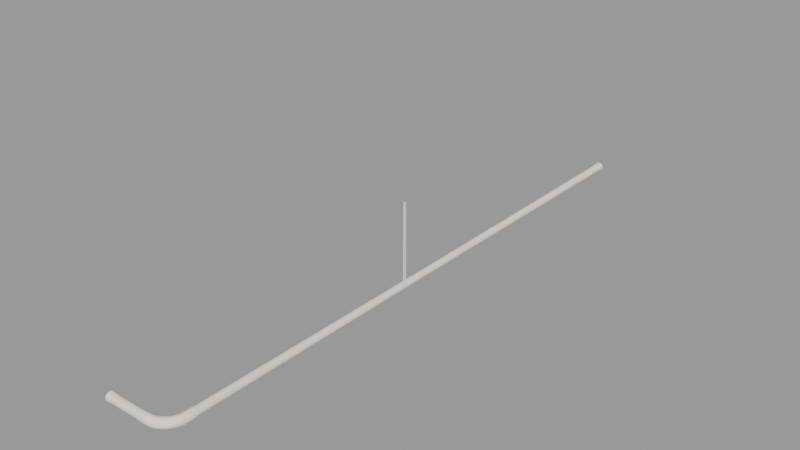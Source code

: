 # Source: ceiling_pipe03_thin.blend  (saved by Blender 2.92.15; exported with 4.5.12 LTS)
import bpy
from mathutils import Matrix  # noqa: F401  (used for matrix-valued properties, if any)

bpy.ops.wm.read_factory_settings(use_empty=True)
scene = bpy.context.scene
scene.name = 'ceiling_pipe03_thin.qc'

# ---- collections
col_ceiling_pipe03_thin = bpy.data.collections.new('ceiling_pipe03_thin'); scene.collection.children.link(col_ceiling_pipe03_thin)

# ---- materials (node trees are filled in below, after node groups)
mat_ceiling_pipe01 = bpy.data.materials.new('ceiling_pipe01')
mat_ceiling_pipe01.use_transparent_shadow = False
mat_ceiling_pipe01.diffuse_color = (0.812, 0.7277, 0.6676, 1.0)

# ---- material node trees

# ---- meshes
me_ceiling_pipe03_thin = bpy.data.meshes.new('ceiling_pipe03_thin')
me_ceiling_pipe03_thin.from_pydata([(-0.125, -68.17, -16.0), (0.125, -68.17, -3e-06), (-0.125, -68.17, -3e-06), (0.125, -68.17, -16.0), (-0.7827, -119.0, -16.0), (-0.9748, -119.0, -16.59), (-1.069, -119.8, -16.59), (-0.8865, -119.8, -16.0), (-1.374, -120.5, -16.59), (-0.281, -118.9, -15.64), (-1.209, -120.6, -16.0), (-1.85, -121.2, -16.59), (-0.4061, -120.0, -15.64), (0.3378, -118.9, -15.64), (-3.16, -122.1, -16.0), (-4.061, -122.0, -16.59), (-4.07, -122.2, -16.0), (-3.215, -121.9, -16.59), (-2.376, -121.8, -16.0), (-2.472, -121.6, -16.59), (-1.716, -121.3, -16.0), (-0.7756, -120.9, -15.64), (0.1905, -120.2, -15.64), (0.8401, -118.8, -16.0), (-2.126, -122.2, -17.54), (-2.853, -123.2, -17.54), (-3.02, -122.6, -17.54), (-1.817, -122.8, -17.54), (-2.721, -123.7, -17.18), (-1.567, -123.2, -17.18), (-2.671, -123.9, -16.59), (-1.472, -123.4, -16.59), (-2.721, -123.7, -16.0), (-1.567, -123.2, -16.0), (-2.853, -123.2, -15.64), (-1.817, -122.8, -15.64), (-3.02, -122.6, -15.64), (-2.126, -122.2, -15.64), (-1.362, -121.6, -15.64), (-0.2394, -121.2, -15.64), (-0.9243, -122.1, -15.64), (-0.5707, -122.4, -16.0), (-0.4361, -122.6, -16.59), (-0.5707, -122.4, -17.18), (-0.9243, -122.1, -17.54), (-1.362, -121.6, -17.54), (-0.7756, -120.9, -17.54), (-0.2394, -121.2, -17.54), (0.1937, -121.4, -17.18), (0.3586, -121.5, -16.59), (0.1937, -121.4, -16.0), (-2.376, -121.8, -17.18), (-3.16, -122.1, -17.18), (-1.716, -121.3, -17.18), (-1.209, -120.6, -17.18), (-0.8865, -119.8, -17.18), (-0.4061, -120.0, -17.54), (0.1905, -120.2, -17.54), (0.6726, -120.3, -17.18), (0.8563, -120.3, -16.59), (0.6726, -120.3, -16.0), (1.033, -118.8, -16.59), (0.8401, -118.8, -17.18), (0.3378, -118.9, -17.54), (-0.281, -118.9, -17.54), (-0.7827, -119.0, -17.18), (-4.07, -122.2, -17.18), (-4.101, -122.7, -17.54), (-4.145, -123.3, -17.54), (-4.182, -123.8, -17.18), (-4.197, -124.0, -16.59), (-4.182, -123.8, -16.0), (-4.145, -123.3, -15.64), (-4.101, -122.7, -15.64), (-11.07, -122.7, -15.82), (-13.07, -122.2, -16.06), (-13.07, -122.7, -15.69), (-11.07, -122.3, -16.13), (-13.07, -122.0, -16.64), (-11.07, -122.1, -16.64), (-13.07, -122.2, -17.23), (-11.07, -122.3, -17.16), (-13.07, -122.7, -17.59), (-11.07, -122.7, -17.47), (-13.07, -123.3, -17.59), (-11.07, -123.3, -17.47), (-13.07, -123.8, -17.23), (-11.07, -123.7, -17.16), (-13.07, -124.0, -16.64), (-11.07, -123.9, -16.64), (-13.07, -123.8, -16.06), (-11.07, -123.7, -16.13), (-13.07, -123.3, -15.69), (-11.07, -123.3, -15.82), (-6.098, -122.1, -16.62), (-6.098, -122.3, -17.13), (-6.098, -122.7, -17.44), (-6.098, -123.3, -17.44), (-6.098, -123.7, -17.13), (-6.098, -123.9, -16.62), (-6.098, -123.7, -16.1), (-6.098, -123.3, -15.79), (-6.098, -122.7, -15.79), (-6.098, -122.3, -16.1), (-0.7207, -116.9, -16.11), (-0.8842, -116.9, -16.62), (-0.2926, -116.9, -15.8), (0.2367, -116.9, -15.8), (0.6648, -116.9, -16.11), (0.8283, -116.9, -16.62), (0.6648, -116.9, -17.12), (0.2367, -116.9, -17.43), (-0.2926, -116.9, -17.43), (-0.7207, -116.9, -17.12), (-0.3484, -2.0, -15.82), (-0.6839, -59.47, -16.21), (-0.3133, -59.47, -15.94), (-0.7837, -2.0, -16.13), (-0.8254, -59.47, -16.64), (-0.9499, -2.0, -16.64), (-0.6839, -59.47, -17.08), (-0.7837, -2.0, -17.16), (-0.3133, -59.47, -17.35), (-0.3484, -2.0, -17.47), (0.1447, -59.47, -17.35), (0.1897, -2.0, -17.47), (0.5153, -59.47, -17.08), (0.625, -2.0, -17.16), (0.6569, -59.47, -16.64), (0.7912, -2.0, -16.64), (0.5153, -59.47, -16.21), (0.625, -2.0, -16.13), (0.1447, -59.47, -15.94), (0.1897, -2.0, -15.82), (0.2346, 1e-06, -15.69), (-0.3834, 1e-06, -15.69), (0.7346, 1e-06, -16.06), (0.9256, 1e-06, -16.64), (0.7346, 1e-06, -17.23), (0.2346, 1e-06, -17.59), (-0.3834, 1e-06, -17.59), (-0.8834, 1e-06, -17.23), (-1.074, 1e-06, -16.64), (-0.8834, 1e-06, -16.06), (-0.07441, 1e-06, -16.64), (-0.125, -67.67, -16.0), (0.125, -67.67, -3e-06), (0.125, -67.67, -16.0), (-0.125, -67.67, -3e-06), (-13.07, -123.0, -16.64)], [], [(0, 1, 2), (0, 3, 1), (4, 5, 6), (7, 6, 8), (4, 6, 7), (9, 4, 7), (10, 8, 11), (7, 8, 10), (12, 7, 10), (9, 7, 12), (13, 9, 12), (14, 15, 16), (14, 17, 15), (18, 17, 14), (18, 19, 17), (20, 19, 18), (20, 11, 19), (10, 11, 20), (21, 10, 20), (12, 10, 21), (22, 12, 21), (13, 12, 22), (23, 13, 22), (24, 25, 26), (24, 27, 25), (27, 28, 25), (27, 29, 28), (29, 30, 28), (29, 31, 30), (31, 32, 30), (31, 33, 32), (33, 34, 32), (33, 35, 34), (35, 36, 34), (35, 37, 36), (37, 14, 36), (37, 18, 14), (38, 18, 37), (38, 20, 18), (21, 20, 38), (39, 21, 38), (39, 38, 40), (40, 38, 37), (40, 37, 35), (41, 40, 35), (41, 35, 33), (42, 41, 33), (42, 33, 31), (43, 42, 31), (43, 31, 29), (44, 43, 29), (44, 29, 27), (45, 44, 27), (45, 27, 24), (46, 44, 45), (46, 47, 44), (47, 43, 44), (47, 48, 43), (48, 42, 43), (48, 49, 42), (49, 41, 42), (49, 50, 41), (50, 40, 41), (51, 26, 52), (51, 24, 26), (53, 24, 51), (53, 45, 24), (54, 45, 53), (54, 46, 45), (55, 46, 54), (55, 56, 46), (56, 47, 46), (56, 57, 47), (57, 48, 47), (57, 58, 48), (58, 49, 48), (58, 59, 49), (59, 50, 49), (59, 60, 50), (60, 39, 50), (50, 39, 40), (22, 21, 39), (60, 22, 39), (23, 22, 60), (61, 23, 60), (61, 60, 59), (62, 61, 59), (62, 59, 58), (63, 62, 58), (63, 58, 57), (64, 63, 57), (64, 57, 56), (65, 64, 56), (65, 56, 55), (5, 65, 55), (5, 55, 6), (6, 55, 54), (6, 54, 8), (8, 54, 53), (8, 53, 11), (11, 53, 51), (11, 51, 19), (19, 51, 52), (19, 52, 17), (17, 66, 15), (17, 52, 66), (52, 67, 66), (52, 26, 67), (26, 68, 67), (26, 25, 68), (25, 69, 68), (25, 28, 69), (28, 70, 69), (28, 30, 70), (30, 71, 70), (30, 32, 71), (32, 72, 71), (32, 34, 72), (34, 73, 72), (34, 36, 73), (36, 16, 73), (36, 14, 16), (74, 75, 76), (74, 77, 75), (77, 78, 75), (77, 79, 78), (79, 80, 78), (79, 81, 80), (81, 82, 80), (81, 83, 82), (83, 84, 82), (83, 85, 84), (85, 86, 84), (85, 87, 86), (87, 88, 86), (87, 89, 88), (89, 90, 88), (89, 91, 90), (91, 92, 90), (91, 93, 92), (93, 76, 92), (93, 74, 76), (94, 81, 79), (94, 95, 81), (95, 83, 81), (95, 96, 83), (96, 85, 83), (96, 97, 85), (97, 87, 85), (97, 98, 87), (98, 89, 87), (98, 99, 89), (99, 91, 89), (99, 100, 91), (100, 93, 91), (100, 101, 93), (101, 74, 93), (101, 102, 74), (102, 77, 74), (102, 103, 77), (103, 79, 77), (103, 94, 79), (5, 104, 105), (5, 4, 104), (4, 106, 104), (4, 9, 106), (9, 107, 106), (9, 13, 107), (13, 108, 107), (13, 23, 108), (23, 109, 108), (23, 61, 109), (61, 110, 109), (61, 62, 110), (62, 111, 110), (62, 63, 111), (63, 112, 111), (63, 64, 112), (64, 113, 112), (64, 65, 113), (65, 105, 113), (65, 5, 105), (15, 95, 94), (15, 66, 95), (66, 96, 95), (66, 67, 96), (67, 97, 96), (67, 68, 97), (68, 98, 97), (68, 69, 98), (69, 99, 98), (69, 70, 99), (70, 100, 99), (70, 71, 100), (71, 101, 100), (71, 72, 101), (72, 102, 101), (72, 73, 102), (73, 103, 102), (73, 16, 103), (16, 94, 103), (16, 15, 94), (114, 115, 116), (114, 117, 115), (117, 118, 115), (117, 119, 118), (119, 120, 118), (119, 121, 120), (121, 122, 120), (121, 123, 122), (123, 124, 122), (123, 125, 124), (125, 126, 124), (125, 127, 126), (127, 128, 126), (127, 129, 128), (129, 130, 128), (129, 131, 130), (131, 132, 130), (131, 133, 132), (133, 116, 132), (133, 114, 116), (106, 132, 116), (106, 107, 132), (107, 130, 132), (107, 108, 130), (108, 128, 130), (108, 109, 128), (109, 126, 128), (109, 110, 126), (110, 124, 126), (110, 111, 124), (111, 122, 124), (111, 112, 122), (112, 120, 122), (112, 113, 120), (113, 118, 120), (113, 105, 118), (105, 115, 118), (105, 104, 115), (104, 116, 115), (104, 106, 116), (114, 134, 135), (114, 133, 134), (133, 136, 134), (133, 131, 136), (131, 137, 136), (131, 129, 137), (129, 138, 137), (129, 127, 138), (127, 139, 138), (127, 125, 139), (125, 140, 139), (125, 123, 140), (123, 141, 140), (123, 121, 141), (121, 142, 141), (121, 119, 142), (119, 143, 142), (119, 117, 143), (117, 135, 143), (117, 114, 135), (135, 134, 144), (134, 136, 144), (136, 137, 144), (137, 138, 144), (138, 139, 144), (139, 140, 144), (140, 141, 144), (141, 142, 144), (142, 143, 144), (143, 135, 144), (145, 146, 147), (145, 148, 146), (145, 2, 148), (145, 0, 2), (147, 1, 3), (147, 146, 1), (76, 75, 149), (75, 78, 149), (78, 80, 149), (80, 82, 149), (82, 84, 149), (84, 86, 149), (86, 88, 149), (88, 90, 149), (90, 92, 149), (92, 76, 149)])
me_ceiling_pipe03_thin.polygons.foreach_set('use_smooth', [True] * 288)
_k = set([(0, 2), (1, 3), (1, 147), (75, 76), (75, 78), (76, 92), (78, 80), (80, 82), (82, 84), (84, 86), (86, 88), (88, 90), (90, 92), (134, 135), (134, 136), (135, 143), (136, 137), (137, 138), (138, 139), (139, 140), (140, 141), (141, 142), (142, 143), (145, 146), (145, 148), (146, 147)])
me_ceiling_pipe03_thin.attributes.new('sharp_edge', 'BOOLEAN', 'EDGE').data.foreach_set('value', [ (min(e.vertices), max(e.vertices)) in _k for e in me_ceiling_pipe03_thin.edges])
_uv = me_ceiling_pipe03_thin.uv_layers.new(name='UVMap')
_uv.uv.foreach_set('vector', [0.5414, 0.5137, 0.5455, 0.7293, 0.5414, 0.7293, 0.5414, 0.5137, 0.5455, 0.5137, 0.5455, 0.7293, 0.5373, 0.7619, 0.5406, 0.7354, 0.5514, 0.7354, 0.549, 0.7619, 0.5514, 0.7354, 0.5596, 0.7354, 0.5373, 0.7619, 0.5514, 0.7354, 0.549, 0.7619, 0.5319, 0.7883, 0.5373, 0.7619, 0.549, 0.7619, 0.5584, 0.7619, 0.5596, 0.7354, 0.5678, 0.7354, 0.549, 0.7619, 0.5596, 0.7354, 0.5584, 0.7619, 0.5447, 0.7883, 0.549, 0.7619, 0.5584, 0.7619, 0.5319, 0.7883, 0.549, 0.7619, 0.5447, 0.7883, 0.5279, 0.8148, 0.5319, 0.7883, 0.5447, 0.7883, 0.5866, 0.7619, 0.5952, 0.7354, 0.5985, 0.7619, 0.5866, 0.7619, 0.5843, 0.7354, 0.5952, 0.7354, 0.5772, 0.7619, 0.5843, 0.7354, 0.5866, 0.7619, 0.5772, 0.7619, 0.5761, 0.7354, 0.5843, 0.7354, 0.5678, 0.7619, 0.5761, 0.7354, 0.5772, 0.7619, 0.5678, 0.7619, 0.5678, 0.7354, 0.5761, 0.7354, 0.5584, 0.7619, 0.5678, 0.7354, 0.5678, 0.7619, 0.5561, 0.7883, 0.5584, 0.7619, 0.5678, 0.7619, 0.5447, 0.7883, 0.5584, 0.7619, 0.5561, 0.7883, 0.5422, 0.8148, 0.5447, 0.7883, 0.5561, 0.7883, 0.5279, 0.8148, 0.5447, 0.7883, 0.5422, 0.8148, 0.5248, 0.8412, 0.5279, 0.8148, 0.5422, 0.8148, 0.5796, 0.947, 0.5935, 0.9206, 0.591, 0.947, 0.5796, 0.947, 0.5813, 0.9206, 0.5935, 0.9206, 0.5813, 0.9206, 0.5958, 0.8941, 0.5935, 0.9206, 0.5813, 0.9206, 0.5827, 0.8941, 0.5958, 0.8941, 0.5827, 0.8941, 0.5982, 0.8677, 0.5958, 0.8941, 0.5827, 0.8941, 0.583, 0.8677, 0.5982, 0.8677, 0.583, 0.8677, 0.5958, 0.8412, 0.5982, 0.8677, 0.583, 0.8677, 0.5827, 0.8412, 0.5958, 0.8412, 0.5827, 0.8412, 0.5935, 0.8148, 0.5958, 0.8412, 0.5827, 0.8412, 0.5813, 0.8148, 0.5935, 0.8148, 0.5813, 0.8148, 0.591, 0.7883, 0.5935, 0.8148, 0.5813, 0.8148, 0.5796, 0.7883, 0.591, 0.7883, 0.5796, 0.7883, 0.5866, 0.7619, 0.591, 0.7883, 0.5796, 0.7883, 0.5772, 0.7619, 0.5866, 0.7619, 0.5678, 0.7883, 0.5772, 0.7619, 0.5796, 0.7883, 0.5678, 0.7883, 0.5678, 0.7619, 0.5772, 0.7619, 0.5561, 0.7883, 0.5678, 0.7619, 0.5678, 0.7883, 0.5545, 0.8148, 0.5561, 0.7883, 0.5678, 0.7883, 0.5545, 0.8148, 0.5678, 0.7883, 0.5679, 0.8148, 0.5679, 0.8148, 0.5678, 0.7883, 0.5796, 0.7883, 0.5679, 0.8148, 0.5796, 0.7883, 0.5813, 0.8148, 0.5679, 0.8412, 0.5679, 0.8148, 0.5813, 0.8148, 0.5679, 0.8412, 0.5813, 0.8148, 0.5827, 0.8412, 0.5679, 0.8677, 0.5679, 0.8412, 0.5827, 0.8412, 0.5679, 0.8677, 0.5827, 0.8412, 0.583, 0.8677, 0.5679, 0.8941, 0.5679, 0.8677, 0.583, 0.8677, 0.5679, 0.8941, 0.583, 0.8677, 0.5827, 0.8941, 0.5679, 0.9206, 0.5679, 0.8941, 0.5827, 0.8941, 0.5679, 0.9206, 0.5827, 0.8941, 0.5813, 0.9206, 0.5678, 0.947, 0.5679, 0.9206, 0.5813, 0.9206, 0.5678, 0.947, 0.5813, 0.9206, 0.5796, 0.947, 0.5561, 0.947, 0.5679, 0.9206, 0.5678, 0.947, 0.5561, 0.947, 0.5545, 0.9206, 0.5679, 0.9206, 0.5545, 0.9206, 0.5679, 0.8941, 0.5679, 0.9206, 0.5545, 0.9206, 0.5531, 0.8941, 0.5679, 0.8941, 0.5531, 0.8941, 0.5679, 0.8677, 0.5679, 0.8941, 0.5531, 0.8941, 0.5527, 0.8677, 0.5679, 0.8677, 0.5527, 0.8677, 0.5679, 0.8412, 0.5679, 0.8677, 0.5527, 0.8677, 0.5531, 0.8412, 0.5679, 0.8412, 0.5531, 0.8412, 0.5679, 0.8148, 0.5679, 0.8412, 0.5772, 0.9735, 0.591, 0.947, 0.5867, 0.9735, 0.5772, 0.9735, 0.5796, 0.947, 0.591, 0.947, 0.5678, 0.9735, 0.5796, 0.947, 0.5772, 0.9735, 0.5678, 0.9735, 0.5678, 0.947, 0.5796, 0.947, 0.5584, 0.9735, 0.5678, 0.947, 0.5678, 0.9735, 0.5584, 0.9735, 0.5561, 0.947, 0.5678, 0.947, 0.549, 0.9735, 0.5561, 0.947, 0.5584, 0.9735, 0.549, 0.9735, 0.5447, 0.947, 0.5561, 0.947, 0.5447, 0.947, 0.5545, 0.9206, 0.5561, 0.947, 0.5447, 0.947, 0.5422, 0.9206, 0.5545, 0.9206, 0.5422, 0.9206, 0.5531, 0.8941, 0.5545, 0.9206, 0.5422, 0.9206, 0.5399, 0.8941, 0.5531, 0.8941, 0.5399, 0.8941, 0.5527, 0.8677, 0.5531, 0.8941, 0.5399, 0.8941, 0.5375, 0.8677, 0.5527, 0.8677, 0.5375, 0.8677, 0.5531, 0.8412, 0.5527, 0.8677, 0.5375, 0.8677, 0.5399, 0.8412, 0.5531, 0.8412, 0.5399, 0.8412, 0.5545, 0.8148, 0.5531, 0.8412, 0.5531, 0.8412, 0.5545, 0.8148, 0.5679, 0.8148, 0.5422, 0.8148, 0.5561, 0.7883, 0.5545, 0.8148, 0.5399, 0.8412, 0.5422, 0.8148, 0.5545, 0.8148, 0.5248, 0.8412, 0.5422, 0.8148, 0.5399, 0.8412, 0.5223, 0.8677, 0.5248, 0.8412, 0.5399, 0.8412, 0.5223, 0.8677, 0.5399, 0.8412, 0.5375, 0.8677, 0.5248, 0.8941, 0.5223, 0.8677, 0.5375, 0.8677, 0.5248, 0.8941, 0.5375, 0.8677, 0.5399, 0.8941, 0.5279, 0.9206, 0.5248, 0.8941, 0.5399, 0.8941, 0.5279, 0.9206, 0.5399, 0.8941, 0.5422, 0.9206, 0.5319, 0.947, 0.5279, 0.9206, 0.5422, 0.9206, 0.5319, 0.947, 0.5422, 0.9206, 0.5447, 0.947, 0.5373, 0.9735, 0.5319, 0.947, 0.5447, 0.947, 0.5373, 0.9735, 0.5447, 0.947, 0.549, 0.9735, 0.5405, 1.0, 0.5373, 0.9735, 0.549, 0.9735, 0.5405, 1.0, 0.549, 0.9735, 0.5514, 1.0, 0.5514, 1.0, 0.549, 0.9735, 0.5584, 0.9735, 0.5514, 1.0, 0.5584, 0.9735, 0.5596, 1.0, 0.5596, 1.0, 0.5584, 0.9735, 0.5678, 0.9735, 0.5596, 1.0, 0.5678, 0.9735, 0.5678, 1.0, 0.5678, 1.0, 0.5678, 0.9735, 0.5772, 0.9735, 0.5678, 1.0, 0.5772, 0.9735, 0.5761, 1.0, 0.5761, 1.0, 0.5772, 0.9735, 0.5867, 0.9735, 0.5761, 1.0, 0.5867, 0.9735, 0.5843, 1.0, 0.5843, 1.0, 0.5985, 0.9735, 0.5952, 1.0, 0.5843, 1.0, 0.5867, 0.9735, 0.5985, 0.9735, 0.5867, 0.9735, 0.6039, 0.947, 0.5985, 0.9735, 0.5867, 0.9735, 0.591, 0.947, 0.6039, 0.947, 0.591, 0.947, 0.6079, 0.9206, 0.6039, 0.947, 0.591, 0.947, 0.5935, 0.9206, 0.6079, 0.9206, 0.5935, 0.9206, 0.611, 0.8941, 0.6079, 0.9206, 0.5935, 0.9206, 0.5958, 0.8941, 0.611, 0.8941, 0.5958, 0.8941, 0.6135, 0.8677, 0.611, 0.8941, 0.5958, 0.8941, 0.5982, 0.8677, 0.6135, 0.8677, 0.5982, 0.8677, 0.611, 0.8412, 0.6135, 0.8677, 0.5982, 0.8677, 0.5958, 0.8412, 0.611, 0.8412, 0.5958, 0.8412, 0.6079, 0.8148, 0.611, 0.8412, 0.5958, 0.8412, 0.5935, 0.8148, 0.6079, 0.8148, 0.5935, 0.8148, 0.6039, 0.7883, 0.6079, 0.8148, 0.5935, 0.8148, 0.591, 0.7883, 0.6039, 0.7883, 0.591, 0.7883, 0.5985, 0.7619, 0.6039, 0.7883, 0.591, 0.7883, 0.5866, 0.7619, 0.5985, 0.7619, 0.5812, 0.1984, 0.5547, 0.2133, 0.5547, 0.1984, 0.5812, 0.1984, 0.5812, 0.2133, 0.5547, 0.2133, 0.5812, 0.2133, 0.5547, 0.2282, 0.5547, 0.2133, 0.5812, 0.2133, 0.5812, 0.2282, 0.5547, 0.2282, 0.5812, 0.2282, 0.5547, 0.2431, 0.5547, 0.2282, 0.5812, 0.2282, 0.5812, 0.2431, 0.5547, 0.2431, 0.5812, 0.2431, 0.5547, 0.2581, 0.5547, 0.2431, 0.5812, 0.2431, 0.5812, 0.2581, 0.5547, 0.2581, 0.5812, 0.2581, 0.5547, 0.273, 0.5547, 0.2581, 0.5812, 0.2581, 0.5812, 0.273, 0.5547, 0.273, 0.5812, 0.273, 0.5547, 0.2879, 0.5547, 0.273, 0.5812, 0.273, 0.5812, 0.2879, 0.5547, 0.2879, 0.5812, 0.2879, 0.5547, 0.3028, 0.5547, 0.2879, 0.5812, 0.2879, 0.5812, 0.3028, 0.5547, 0.3028, 0.5812, 0.3028, 0.5547, 0.3177, 0.5547, 0.3028, 0.5812, 0.3028, 0.5812, 0.3177, 0.5547, 0.3177, 0.5812, 0.3177, 0.5547, 0.3326, 0.5547, 0.3177, 0.5812, 0.3177, 0.5812, 0.3326, 0.5547, 0.3326, 0.5812, 0.3326, 0.5547, 0.3475, 0.5547, 0.3326, 0.5812, 0.3326, 0.5812, 0.3475, 0.5547, 0.3475, 0.6927, 0.125, 0.6734, 0.03368, 0.6927, 0.03368, 0.6927, 0.125, 0.6734, 0.125, 0.6734, 0.03368, 0.6734, 0.125, 0.654, 0.03368, 0.6734, 0.03368, 0.6734, 0.125, 0.654, 0.125, 0.654, 0.03368, 0.654, 0.125, 0.6347, 0.03368, 0.654, 0.03368, 0.654, 0.125, 0.6347, 0.125, 0.6347, 0.03368, 0.6347, 0.125, 0.6153, 0.03368, 0.6347, 0.03368, 0.6347, 0.125, 0.6153, 0.125, 0.6153, 0.03368, 0.6153, 0.125, 0.596, 0.03368, 0.6153, 0.03368, 0.6153, 0.125, 0.596, 0.125, 0.596, 0.03368, 0.596, 0.125, 0.5766, 0.03368, 0.596, 0.03368, 0.596, 0.125, 0.5766, 0.125, 0.5766, 0.03368, 0.5766, 0.125, 0.5572, 0.03368, 0.5766, 0.03368, 0.5766, 0.125, 0.5572, 0.125, 0.5572, 0.03368, 0.5572, 0.125, 0.5379, 0.03368, 0.5572, 0.03368, 0.5572, 0.125, 0.5379, 0.125, 0.5379, 0.03368, 0.5379, 0.125, 0.5185, 0.03368, 0.5379, 0.03368, 0.5379, 0.125, 0.5185, 0.125, 0.5185, 0.03368, 0.5185, 0.125, 0.4992, 0.03368, 0.5185, 0.03368, 0.5185, 0.125, 0.4992, 0.125, 0.4992, 0.03368, 0.5361, 0.7354, 0.5001, 0.7619, 0.5001, 0.7354, 0.5361, 0.7354, 0.5332, 0.7639, 0.5001, 0.7619, 0.5332, 0.7639, 0.5001, 0.7883, 0.5001, 0.7619, 0.5332, 0.7639, 0.5284, 0.7909, 0.5001, 0.7883, 0.5284, 0.7909, 0.5001, 0.8148, 0.5001, 0.7883, 0.5284, 0.7909, 0.5248, 0.8163, 0.5001, 0.8148, 0.5248, 0.8163, 0.5001, 0.8412, 0.5001, 0.8148, 0.5248, 0.8163, 0.522, 0.8418, 0.5001, 0.8412, 0.522, 0.8418, 0.5001, 0.8677, 0.5001, 0.8412, 0.522, 0.8418, 0.5198, 0.8672, 0.5001, 0.8677, 0.5198, 0.8672, 0.5001, 0.8941, 0.5001, 0.8677, 0.5198, 0.8672, 0.522, 0.8926, 0.5001, 0.8941, 0.522, 0.8926, 0.5001, 0.9206, 0.5001, 0.8941, 0.522, 0.8926, 0.5248, 0.9181, 0.5001, 0.9206, 0.5248, 0.9181, 0.5001, 0.947, 0.5001, 0.9206, 0.5248, 0.9181, 0.5284, 0.945, 0.5001, 0.947, 0.5284, 0.945, 0.5001, 0.9735, 0.5001, 0.947, 0.5284, 0.945, 0.5331, 0.9735, 0.5001, 0.9735, 0.5331, 0.9735, 0.5, 1.0, 0.5001, 0.9735, 0.5331, 0.9735, 0.536, 1.0, 0.5, 1.0, 0.5997, 1.0, 0.6357, 0.9735, 0.6358, 1.0, 0.5997, 1.0, 0.6027, 0.9735, 0.6357, 0.9735, 0.6027, 0.9735, 0.6357, 0.947, 0.6357, 0.9735, 0.6027, 0.9735, 0.6074, 0.945, 0.6357, 0.947, 0.6074, 0.945, 0.6357, 0.9206, 0.6357, 0.947, 0.6074, 0.945, 0.611, 0.9181, 0.6357, 0.9206, 0.611, 0.9181, 0.6357, 0.8941, 0.6357, 0.9206, 0.611, 0.9181, 0.6138, 0.8926, 0.6357, 0.8941, 0.6138, 0.8926, 0.6357, 0.8677, 0.6357, 0.8941, 0.6138, 0.8926, 0.616, 0.8672, 0.6357, 0.8677, 0.616, 0.8672, 0.6357, 0.8412, 0.6357, 0.8677, 0.616, 0.8672, 0.6138, 0.8418, 0.6357, 0.8412, 0.6138, 0.8418, 0.6357, 0.8148, 0.6357, 0.8412, 0.6138, 0.8418, 0.611, 0.8163, 0.6357, 0.8148, 0.611, 0.8163, 0.6357, 0.7883, 0.6357, 0.8148, 0.611, 0.8163, 0.6074, 0.7909, 0.6357, 0.7883, 0.6074, 0.7909, 0.6357, 0.7619, 0.6357, 0.7883, 0.6074, 0.7909, 0.6026, 0.7639, 0.6357, 0.7619, 0.6026, 0.7639, 0.6357, 0.7354, 0.6357, 0.7619, 0.6026, 0.7639, 0.5997, 0.7354, 0.6357, 0.7354, 0.0, -0.000314, 0.02451, 1.0, 0.0, 1.0, 0.0, -0.000314, 0.02451, -0.000314, 0.02451, 1.0, 0.02451, -0.000314, 0.04902, 1.0, 0.02451, 1.0, 0.02451, -0.000314, 0.04902, -0.000314, 0.04902, 1.0, 0.04902, -0.000314, 0.07354, 1.0, 0.04902, 1.0, 0.04902, -0.000314, 0.07354, -0.000314, 0.07354, 1.0, 0.07354, -0.000314, 0.09805, 1.0, 0.07354, 1.0, 0.07354, -0.000314, 0.09805, -0.000314, 0.09805, 1.0, 0.09805, -0.000314, 0.1226, 1.0, 0.09805, 1.0, 0.09805, -0.000314, 0.1226, -0.000314, 0.1226, 1.0, 0.1226, -0.000314, 0.1471, 1.0, 0.1226, 1.0, 0.1226, -0.000314, 0.1471, -0.000314, 0.1471, 1.0, 0.1471, -0.000314, 0.1716, 1.0, 0.1471, 1.0, 0.1471, -0.000314, 0.1716, -0.000314, 0.1716, 1.0, 0.1716, -0.000314, 0.1961, 1.0, 0.1716, 1.0, 0.1716, -0.000314, 0.1961, -0.000314, 0.1961, 1.0, 0.1961, -0.000314, 0.2206, 1.0, 0.1961, 1.0, 0.1961, -0.000314, 0.2206, -0.000314, 0.2206, 1.0, 0.2206, -0.000314, 0.2451, 1.0, 0.2206, 1.0, 0.2206, -0.000314, 0.2451, -0.000314, 0.2451, 1.0, 0.2439, -0.000314, 0.2195, 1.0, 0.2439, 1.0, 0.2439, -0.000314, 0.2195, -0.000314, 0.2195, 1.0, 0.2195, -0.000314, 0.1951, 1.0, 0.2195, 1.0, 0.2195, -0.000314, 0.1951, -0.000314, 0.1951, 1.0, 0.1951, -0.000314, 0.1707, 1.0, 0.1951, 1.0, 0.1951, -0.000314, 0.1707, -0.000314, 0.1707, 1.0, 0.1707, -0.000314, 0.1463, 1.0, 0.1707, 1.0, 0.1707, -0.000314, 0.1463, -0.000314, 0.1463, 1.0, 0.1463, -0.000314, 0.1219, 1.0, 0.1463, 1.0, 0.1463, -0.000314, 0.1219, -0.000314, 0.1219, 1.0, 0.1219, -0.000314, 0.09755, 1.0, 0.1219, 1.0, 0.1219, -0.000314, 0.09755, -0.000314, 0.09755, 1.0, 0.09755, -0.000314, 0.07316, 1.0, 0.09755, 1.0, 0.09755, -0.000314, 0.07316, -0.000314, 0.07316, 1.0, 0.07316, -0.000314, 0.04878, 1.0, 0.07316, 1.0, 0.07316, -0.000314, 0.04878, -0.000314, 0.04878, 1.0, 0.04878, -0.000314, 0.02439, 1.0, 0.04878, 1.0, 0.04878, -0.000314, 0.02439, -0.000314, 0.02439, 1.0, 0.02439, -0.000314, 0.0, 1.0, 0.02439, 1.0, 0.02439, -0.000314, 0.0, -0.000314, 0.0, 1.0, 0.5812, 0.1986, 0.5544, 0.2135, 0.5544, 0.1986, 0.5812, 0.1986, 0.5812, 0.2135, 0.5544, 0.2135, 0.5812, 0.2135, 0.5544, 0.2284, 0.5544, 0.2135, 0.5812, 0.2135, 0.5812, 0.2284, 0.5544, 0.2284, 0.5812, 0.2284, 0.5544, 0.2433, 0.5544, 0.2284, 0.5812, 0.2284, 0.5812, 0.2433, 0.5544, 0.2433, 0.5812, 0.2433, 0.5544, 0.2581, 0.5544, 0.2433, 0.5812, 0.2433, 0.5812, 0.2581, 0.5544, 0.2581, 0.5812, 0.2581, 0.5544, 0.273, 0.5544, 0.2581, 0.5812, 0.2581, 0.5812, 0.273, 0.5544, 0.273, 0.5812, 0.273, 0.5544, 0.2879, 0.5544, 0.273, 0.5812, 0.273, 0.5812, 0.2879, 0.5544, 0.2879, 0.5812, 0.2879, 0.5544, 0.3028, 0.5544, 0.2879, 0.5812, 0.2879, 0.5812, 0.3028, 0.5544, 0.3028, 0.5812, 0.3028, 0.5544, 0.3177, 0.5544, 0.3028, 0.5812, 0.3028, 0.5812, 0.3177, 0.5544, 0.3177, 0.5812, 0.3177, 0.5544, 0.3326, 0.5544, 0.3177, 0.5812, 0.3177, 0.5812, 0.3326, 0.5544, 0.3326, 0.5812, 0.3326, 0.5544, 0.3474, 0.5544, 0.3326, 0.5812, 0.3326, 0.5812, 0.3474, 0.5544, 0.3474, 0.5544, 0.1986, 0.5544, 0.2135, 0.5544, 0.273, 0.5544, 0.2135, 0.5544, 0.2284, 0.5544, 0.273, 0.5544, 0.2284, 0.5544, 0.2433, 0.5544, 0.273, 0.5544, 0.2433, 0.5544, 0.2581, 0.5544, 0.273, 0.5544, 0.2581, 0.5544, 0.273, 0.5544, 0.273, 0.5544, 0.273, 0.5544, 0.2879, 0.5544, 0.273, 0.5544, 0.2879, 0.5544, 0.3028, 0.5544, 0.273, 0.5544, 0.3028, 0.5544, 0.3177, 0.5544, 0.273, 0.5544, 0.3177, 0.5544, 0.3326, 0.5544, 0.273, 0.5544, 0.3326, 0.5544, 0.3474, 0.5544, 0.273, 0.5414, 0.5137, 0.5455, 0.7293, 0.5455, 0.5137, 0.5414, 0.5137, 0.5414, 0.7293, 0.5455, 0.7293, 0.5414, 0.5137, 0.5414, 0.7293, 0.5414, 0.7293, 0.5414, 0.5137, 0.5414, 0.5137, 0.5414, 0.7293, 0.5455, 0.5137, 0.5455, 0.7293, 0.5455, 0.5137, 0.5455, 0.5137, 0.5455, 0.7293, 0.5455, 0.7293, 0.5547, 0.1984, 0.5547, 0.2133, 0.5547, 0.273, 0.5547, 0.2133, 0.5547, 0.2282, 0.5547, 0.273, 0.5547, 0.2282, 0.5547, 0.2431, 0.5547, 0.273, 0.5547, 0.2431, 0.5547, 0.2581, 0.5547, 0.273, 0.5547, 0.2581, 0.5547, 0.273, 0.5547, 0.273, 0.5547, 0.273, 0.5547, 0.2879, 0.5547, 0.273, 0.5547, 0.2879, 0.5547, 0.3028, 0.5547, 0.273, 0.5547, 0.3028, 0.5547, 0.3177, 0.5547, 0.273, 0.5547, 0.3177, 0.5547, 0.3326, 0.5547, 0.273, 0.5547, 0.3326, 0.5547, 0.3475, 0.5547, 0.273])
me_ceiling_pipe03_thin.materials.append(mat_ceiling_pipe01)
me_ceiling_pipe03_thin.use_remesh_fix_poles = True
me_ceiling_pipe03_thin.use_remesh_preserve_attributes = False
me_ceiling_pipe03_thin.use_mirror_vertex_groups = False
me_ceiling_pipe03_thin.update()
me_ceiling_pipe03_thin.normals_split_custom_set([tuple(v) for v in zip(*[iter([0.0, -1.0, 0.0, 0.0, -1.0, 0.0, 0.0, -1.0, 0.0, 0.0, -1.0, 0.0, 0.0, -1.0, 0.0, 0.0, -1.0, 0.0, -0.8073, 0.07501, 0.5854, -0.9969, 0.07909, -0.0001559, -0.9684, 0.2493, -2.371e-05, -0.7831, 0.2019, 0.5882, -0.9684, 0.2493, -2.371e-05, -0.8668, 0.4986, 0.0001574, -0.8073, 0.07501, 0.5854, -0.9684, 0.2493, -2.371e-05, -0.7831, 0.2019, 0.5882, -0.3099, 0.05603, 0.9491, -0.8073, 0.07501, 0.5854, -0.7831, 0.2019, 0.5882, -0.7007, 0.4037, 0.5882, -0.8668, 0.4986, 0.0001574, -0.7071, 0.7071, -7.35e-07, -0.7831, 0.2019, 0.5882, -0.8668, 0.4986, 0.0001574, -0.7007, 0.4037, 0.5882, -0.2989, 0.07712, 0.9512, -0.7831, 0.2019, 0.5882, -0.7007, 0.4037, 0.5882, -0.3099, 0.05603, 0.9491, -0.7831, 0.2019, 0.5882, -0.2989, 0.07712, 0.9512, 0.307, 0.02978, 0.9512, -0.3099, 0.05603, 0.9491, -0.2989, 0.07712, 0.9512, -0.201, 0.7833, 0.5883, -0.07842, 0.9969, 3e-05, -0.07376, 0.8074, 0.5854, -0.201, 0.7833, 0.5883, -0.2483, 0.9687, 4.21e-05, -0.07842, 0.9969, 3e-05, -0.4036, 0.7008, 0.5882, -0.2483, 0.9687, 4.21e-05, -0.201, 0.7833, 0.5883, -0.4036, 0.7008, 0.5882, -0.499, 0.8666, 0.0002516, -0.2483, 0.9687, 4.21e-05, -0.572, 0.572, 0.5879, -0.499, 0.8666, 0.0002516, -0.4036, 0.7008, 0.5882, -0.572, 0.572, 0.5879, -0.7071, 0.7071, -7.35e-07, -0.499, 0.8666, 0.0002516, -0.7007, 0.4037, 0.5882, -0.7071, 0.7071, -7.35e-07, -0.572, 0.572, 0.5879, -0.2674, 0.1543, 0.9511, -0.7007, 0.4037, 0.5882, -0.572, 0.572, 0.5879, -0.2989, 0.07712, 0.9512, -0.7007, 0.4037, 0.5882, -0.2674, 0.1543, 0.9511, 0.2987, -0.07795, 0.9512, -0.2989, 0.07712, 0.9512, -0.2674, 0.1543, 0.9511, 0.307, 0.02978, 0.9512, -0.2989, 0.07712, 0.9512, 0.2987, -0.07795, 0.9512, 0.8081, 0.006823, 0.589, 0.307, 0.02978, 0.9512, 0.2987, -0.07795, 0.9512, -0.1542, 0.2675, -0.9511, 0.0777, -0.2987, -0.9512, -0.07685, 0.299, -0.9512, -0.1542, 0.2675, -0.9511, 0.1545, -0.2675, -0.9511, 0.0777, -0.2987, -0.9512, 0.1545, -0.2675, -0.9511, 0.2034, -0.7826, -0.5883, 0.0777, -0.2987, -0.9512, 0.1545, -0.2675, -0.9511, 0.4047, -0.7004, -0.5879, 0.2034, -0.7826, -0.5883, 0.4047, -0.7004, -0.5879, 0.2512, -0.9679, -5.392e-05, 0.2034, -0.7826, -0.5883, 0.4047, -0.7004, -0.5879, 0.5003, -0.8659, 1.018e-05, 0.2512, -0.9679, -5.392e-05, 0.5003, -0.8659, 1.018e-05, 0.2033, -0.7827, 0.5883, 0.2512, -0.9679, -5.392e-05, 0.5003, -0.8659, 1.018e-05, 0.4047, -0.7004, 0.5879, 0.2033, -0.7827, 0.5883, 0.4047, -0.7004, 0.5879, 0.0777, -0.2987, 0.9512, 0.2033, -0.7827, 0.5883, 0.4047, -0.7004, 0.5879, 0.1545, -0.2675, 0.9511, 0.0777, -0.2987, 0.9512, 0.1545, -0.2675, 0.9511, -0.07685, 0.299, 0.9512, 0.0777, -0.2987, 0.9512, 0.1545, -0.2675, 0.9511, -0.1542, 0.2675, 0.9511, -0.07685, 0.299, 0.9512, -0.1542, 0.2675, 0.9511, -0.201, 0.7833, 0.5883, -0.07685, 0.299, 0.9512, -0.1542, 0.2675, 0.9511, -0.4036, 0.7008, 0.5882, -0.201, 0.7833, 0.5883, -0.2185, 0.2185, 0.9511, -0.4036, 0.7008, 0.5882, -0.1542, 0.2675, 0.9511, -0.2185, 0.2185, 0.9511, -0.572, 0.572, 0.5879, -0.4036, 0.7008, 0.5882, -0.2674, 0.1543, 0.9511, -0.572, 0.572, 0.5879, -0.2185, 0.2185, 0.9511, 0.2675, -0.1545, 0.9511, -0.2674, 0.1543, 0.9511, -0.2185, 0.2185, 0.9511, 0.2675, -0.1545, 0.9511, -0.2185, 0.2185, 0.9511, 0.2184, -0.2184, 0.9511, 0.2184, -0.2184, 0.9511, -0.2185, 0.2185, 0.9511, -0.1542, 0.2675, 0.9511, 0.2184, -0.2184, 0.9511, -0.1542, 0.2675, 0.9511, 0.1545, -0.2675, 0.9511, 0.572, -0.572, 0.5879, 0.2184, -0.2184, 0.9511, 0.1545, -0.2675, 0.9511, 0.572, -0.572, 0.5879, 0.1545, -0.2675, 0.9511, 0.4047, -0.7004, 0.5879, 0.7071, -0.7071, -5.539e-06, 0.572, -0.572, 0.5879, 0.4047, -0.7004, 0.5879, 0.7071, -0.7071, -5.539e-06, 0.4047, -0.7004, 0.5879, 0.5003, -0.8659, 1.018e-05, 0.572, -0.572, -0.5879, 0.7071, -0.7071, -5.539e-06, 0.5003, -0.8659, 1.018e-05, 0.572, -0.572, -0.5879, 0.5003, -0.8659, 1.018e-05, 0.4047, -0.7004, -0.5879, 0.2184, -0.2184, -0.9511, 0.572, -0.572, -0.5879, 0.4047, -0.7004, -0.5879, 0.2184, -0.2184, -0.9511, 0.4047, -0.7004, -0.5879, 0.1545, -0.2675, -0.9511, -0.2184, 0.2185, -0.9511, 0.2184, -0.2184, -0.9511, 0.1545, -0.2675, -0.9511, -0.2184, 0.2185, -0.9511, 0.1545, -0.2675, -0.9511, -0.1542, 0.2675, -0.9511, -0.2675, 0.1543, -0.9511, 0.2184, -0.2184, -0.9511, -0.2184, 0.2185, -0.9511, -0.2675, 0.1543, -0.9511, 0.2675, -0.1545, -0.9511, 0.2184, -0.2184, -0.9511, 0.2675, -0.1545, -0.9511, 0.572, -0.572, -0.5879, 0.2184, -0.2184, -0.9511, 0.2675, -0.1545, -0.9511, 0.7004, -0.4047, -0.5879, 0.572, -0.572, -0.5879, 0.7004, -0.4047, -0.5879, 0.7071, -0.7071, -5.539e-06, 0.572, -0.572, -0.5879, 0.7004, -0.4047, -0.5879, 0.8659, -0.5003, -2.816e-06, 0.7071, -0.7071, -5.539e-06, 0.8659, -0.5003, -2.816e-06, 0.572, -0.572, 0.5879, 0.7071, -0.7071, -5.539e-06, 0.8659, -0.5003, -2.816e-06, 0.7004, -0.4047, 0.5879, 0.572, -0.572, 0.5879, 0.7004, -0.4047, 0.5879, 0.2184, -0.2184, 0.9511, 0.572, -0.572, 0.5879, -0.4036, 0.7008, -0.5882, -0.07685, 0.299, -0.9512, -0.201, 0.7833, -0.5882, -0.4036, 0.7008, -0.5882, -0.1542, 0.2675, -0.9511, -0.07685, 0.299, -0.9512, -0.572, 0.572, -0.5879, -0.1542, 0.2675, -0.9511, -0.4036, 0.7008, -0.5882, -0.572, 0.572, -0.5879, -0.2184, 0.2185, -0.9511, -0.1542, 0.2675, -0.9511, -0.7008, 0.4036, -0.5882, -0.2184, 0.2185, -0.9511, -0.572, 0.572, -0.5879, -0.7008, 0.4036, -0.5882, -0.2675, 0.1543, -0.9511, -0.2184, 0.2185, -0.9511, -0.7831, 0.2019, -0.5882, -0.2675, 0.1543, -0.9511, -0.7008, 0.4036, -0.5882, -0.7831, 0.2019, -0.5882, -0.2989, 0.07712, -0.9512, -0.2675, 0.1543, -0.9511, -0.2989, 0.07712, -0.9512, 0.2675, -0.1545, -0.9511, -0.2675, 0.1543, -0.9511, -0.2989, 0.07712, -0.9512, 0.2987, -0.07795, -0.9512, 0.2675, -0.1545, -0.9511, 0.2987, -0.07795, -0.9512, 0.7004, -0.4047, -0.5879, 0.2675, -0.1545, -0.9511, 0.2987, -0.07795, -0.9512, 0.7825, -0.2038, -0.5883, 0.7004, -0.4047, -0.5879, 0.7825, -0.2038, -0.5883, 0.8659, -0.5003, -2.816e-06, 0.7004, -0.4047, -0.5879, 0.7825, -0.2038, -0.5883, 0.9679, -0.2515, 0.0001575, 0.8659, -0.5003, -2.816e-06, 0.9679, -0.2515, 0.0001575, 0.7004, -0.4047, 0.5879, 0.8659, -0.5003, -2.816e-06, 0.9679, -0.2515, 0.0001575, 0.7825, -0.2038, 0.5883, 0.7004, -0.4047, 0.5879, 0.7825, -0.2038, 0.5883, 0.2675, -0.1545, 0.9511, 0.7004, -0.4047, 0.5879, 0.7004, -0.4047, 0.5879, 0.2675, -0.1545, 0.9511, 0.2184, -0.2184, 0.9511, 0.2987, -0.07795, 0.9512, -0.2674, 0.1543, 0.9511, 0.2675, -0.1545, 0.9511, 0.7825, -0.2038, 0.5883, 0.2987, -0.07795, 0.9512, 0.2675, -0.1545, 0.9511, 0.8081, 0.006823, 0.589, 0.2987, -0.07795, 0.9512, 0.7825, -0.2038, 0.5883, 1.0, -0.004934, -0.0001191, 0.8081, 0.006823, 0.589, 0.7825, -0.2038, 0.5883, 1.0, -0.004934, -0.0001191, 0.7825, -0.2038, 0.5883, 0.9679, -0.2515, 0.0001575, 0.8082, -0.001438, -0.5889, 1.0, -0.004934, -0.0001191, 0.9679, -0.2515, 0.0001575, 0.8082, -0.001438, -0.5889, 0.9679, -0.2515, 0.0001575, 0.7825, -0.2038, -0.5883, 0.3075, 0.01663, -0.9514, 0.8082, -0.001438, -0.5889, 0.7825, -0.2038, -0.5883, 0.3075, 0.01663, -0.9514, 0.7825, -0.2038, -0.5883, 0.2987, -0.07795, -0.9512, -0.3097, 0.04312, -0.9499, 0.3075, 0.01663, -0.9514, 0.2987, -0.07795, -0.9512, -0.3097, 0.04312, -0.9499, 0.2987, -0.07795, -0.9512, -0.2989, 0.07712, -0.9512, -0.8076, 0.06713, -0.5859, -0.3097, 0.04312, -0.9499, -0.2989, 0.07712, -0.9512, -0.8076, 0.06713, -0.5859, -0.2989, 0.07712, -0.9512, -0.7831, 0.2019, -0.5882, -0.9969, 0.07909, -0.0001559, -0.8076, 0.06713, -0.5859, -0.7831, 0.2019, -0.5882, -0.9969, 0.07909, -0.0001559, -0.7831, 0.2019, -0.5882, -0.9684, 0.2493, -2.371e-05, -0.9684, 0.2493, -2.371e-05, -0.7831, 0.2019, -0.5882, -0.7008, 0.4036, -0.5882, -0.9684, 0.2493, -2.371e-05, -0.7008, 0.4036, -0.5882, -0.8668, 0.4986, 0.0001574, -0.8668, 0.4986, 0.0001574, -0.7008, 0.4036, -0.5882, -0.572, 0.572, -0.5879, -0.8668, 0.4986, 0.0001574, -0.572, 0.572, -0.5879, -0.7071, 0.7071, -7.35e-07, -0.7071, 0.7071, -7.35e-07, -0.572, 0.572, -0.5879, -0.4036, 0.7008, -0.5882, -0.7071, 0.7071, -7.35e-07, -0.4036, 0.7008, -0.5882, -0.499, 0.8666, 0.0002516, -0.499, 0.8666, 0.0002516, -0.4036, 0.7008, -0.5882, -0.201, 0.7833, -0.5882, -0.499, 0.8666, 0.0002516, -0.201, 0.7833, -0.5882, -0.2483, 0.9687, 4.21e-05, -0.2483, 0.9687, 4.21e-05, -0.06589, 0.8077, -0.5859, -0.07842, 0.9969, 3e-05, -0.2483, 0.9687, 4.21e-05, -0.201, 0.7833, -0.5882, -0.06589, 0.8077, -0.5859, -0.201, 0.7833, -0.5882, -0.04045, 0.3097, -0.95, -0.06589, 0.8077, -0.5859, -0.201, 0.7833, -0.5882, -0.07685, 0.299, -0.9512, -0.04045, 0.3097, -0.95, -0.07685, 0.299, -0.9512, -0.01193, -0.3077, -0.9514, -0.04045, 0.3097, -0.95, -0.07685, 0.299, -0.9512, 0.0777, -0.2987, -0.9512, -0.01193, -0.3077, -0.9514, 0.0777, -0.2987, -0.9512, 0.007967, -0.8083, -0.5887, -0.01193, -0.3077, -0.9514, 0.0777, -0.2987, -0.9512, 0.2034, -0.7826, -0.5883, 0.007967, -0.8083, -0.5887, 0.2034, -0.7826, -0.5883, 0.01201, -0.9999, 4.428e-05, 0.007967, -0.8083, -0.5887, 0.2034, -0.7826, -0.5883, 0.2512, -0.9679, -5.392e-05, 0.01201, -0.9999, 4.428e-05, 0.2512, -0.9679, -5.392e-05, -0.0003076, -0.8082, 0.5889, 0.01201, -0.9999, 4.428e-05, 0.2512, -0.9679, -5.392e-05, 0.2033, -0.7827, 0.5883, -0.0003076, -0.8082, 0.5889, 0.2033, -0.7827, 0.5883, -0.02507, -0.3073, 0.9513, -0.0003076, -0.8082, 0.5889, 0.2033, -0.7827, 0.5883, 0.0777, -0.2987, 0.9512, -0.02507, -0.3073, 0.9513, 0.0777, -0.2987, 0.9512, -0.05337, 0.3099, 0.9493, -0.02507, -0.3073, 0.9513, 0.0777, -0.2987, 0.9512, -0.07685, 0.299, 0.9512, -0.05337, 0.3099, 0.9493, -0.07685, 0.299, 0.9512, -0.07376, 0.8074, 0.5854, -0.05337, 0.3099, 0.9493, -0.07685, 0.299, 0.9512, -0.201, 0.7833, 0.5883, -0.07376, 0.8074, 0.5854, 0.02733, 0.3088, 0.9507, 0.05094, 0.8078, 0.5873, 0.05938, 0.3081, 0.9495, 0.02733, 0.3088, 0.9507, 0.02445, 0.8088, 0.5875, 0.05094, 0.8078, 0.5873, 0.02445, 0.8088, 0.5875, 0.04768, 0.9989, 0.0005126, 0.05094, 0.8078, 0.5873, 0.02445, 0.8088, 0.5875, 0.02453, 0.9997, 0.0002824, 0.04768, 0.9989, 0.0005126, 0.02453, 0.9997, 0.0002824, 0.05095, 0.8083, -0.5865, 0.04768, 0.9989, 0.0005126, 0.02453, 0.9997, 0.0002824, 0.02774, 0.8093, -0.5868, 0.05095, 0.8083, -0.5865, 0.02774, 0.8093, -0.5868, 0.05936, 0.3089, -0.9493, 0.05095, 0.8083, -0.5865, 0.02774, 0.8093, -0.5868, 0.03252, 0.3094, -0.9504, 0.05936, 0.3089, -0.9493, 0.03252, 0.3094, -0.9504, 0.06977, -0.3078, -0.9489, 0.05936, 0.3089, -0.9493, 0.03252, 0.3094, -0.9504, 0.03729, -0.3086, -0.9505, 0.06977, -0.3078, -0.9489, 0.03729, -0.3086, -0.9505, 0.07818, -0.8063, -0.5863, 0.06977, -0.3078, -0.9489, 0.03729, -0.3086, -0.9505, 0.04016, -0.8083, -0.5874, 0.07818, -0.8063, -0.5863, 0.04016, -0.8083, -0.5874, 0.08153, -0.9967, 0.0002088, 0.07818, -0.8063, -0.5863, 0.04016, -0.8083, -0.5874, 0.04014, -0.9992, -0.0004105, 0.08153, -0.9967, 0.0002088, 0.04014, -0.9992, -0.0004105, 0.07819, -0.8066, 0.5858, 0.08153, -0.9967, 0.0002088, 0.04014, -0.9992, -0.0004105, 0.03728, -0.8083, 0.5876, 0.07819, -0.8066, 0.5858, 0.03728, -0.8083, 0.5876, 0.06978, -0.3087, 0.9486, 0.07819, -0.8066, 0.5858, 0.03728, -0.8083, 0.5876, 0.03208, -0.3093, 0.9504, 0.06978, -0.3087, 0.9486, 0.03208, -0.3093, 0.9504, 0.05938, 0.3081, 0.9495, 0.06978, -0.3087, 0.9486, 0.03208, -0.3093, 0.9504, 0.02733, 0.3088, 0.9507, 0.05938, 0.3081, 0.9495, -0.02179, 0.9998, 0.0004884, 0.02774, 0.8093, -0.5868, 0.02453, 0.9997, 0.0002824, -0.02179, 0.9998, 0.0004884, -0.01824, 0.8088, -0.5878, 0.02774, 0.8093, -0.5868, -0.01824, 0.8088, -0.5878, 0.03252, 0.3094, -0.9504, 0.02774, 0.8093, -0.5868, -0.01824, 0.8088, -0.5878, -0.02023, 0.3093, -0.9508, 0.03252, 0.3094, -0.9504, -0.02023, 0.3093, -0.9508, 0.03729, -0.3086, -0.9505, 0.03252, 0.3094, -0.9504, -0.02023, 0.3093, -0.9508, -0.02764, -0.3077, -0.9511, 0.03729, -0.3086, -0.9505, -0.02764, -0.3077, -0.9511, 0.04016, -0.8083, -0.5874, 0.03729, -0.3086, -0.9505, -0.02764, -0.3077, -0.9511, -0.03763, -0.8075, -0.5887, 0.04016, -0.8083, -0.5874, -0.03763, -0.8075, -0.5887, 0.04014, -0.9992, -0.0004105, 0.04016, -0.8083, -0.5874, -0.03763, -0.8075, -0.5887, -0.04603, -0.9989, -5.696e-05, 0.04014, -0.9992, -0.0004105, -0.04603, -0.9989, -5.696e-05, 0.03728, -0.8083, 0.5876, 0.04014, -0.9992, -0.0004105, -0.04603, -0.9989, -5.696e-05, -0.0495, -0.8073, 0.5881, 0.03728, -0.8083, 0.5876, -0.0495, -0.8073, 0.5881, 0.03208, -0.3093, 0.9504, 0.03728, -0.8083, 0.5876, -0.0495, -0.8073, 0.5881, -0.04596, -0.3068, 0.9506, 0.03208, -0.3093, 0.9504, -0.04596, -0.3068, 0.9506, 0.02733, 0.3088, 0.9507, 0.03208, -0.3093, 0.9504, -0.04596, -0.3068, 0.9506, -0.03831, 0.3095, 0.9501, 0.02733, 0.3088, 0.9507, -0.03831, 0.3095, 0.9501, 0.02445, 0.8088, 0.5875, 0.02733, 0.3088, 0.9507, -0.03831, 0.3095, 0.9501, -0.02937, 0.8087, 0.5875, 0.02445, 0.8088, 0.5875, -0.02937, 0.8087, 0.5875, 0.02453, 0.9997, 0.0002824, 0.02445, 0.8088, 0.5875, -0.02937, 0.8087, 0.5875, -0.02179, 0.9998, 0.0004884, 0.02453, 0.9997, 0.0002824, -0.9969, 0.07909, -0.0001559, -0.8087, 0.02947, 0.5875, -0.9997, 0.02268, 0.0002204, -0.9969, 0.07909, -0.0001559, -0.8073, 0.07501, 0.5854, -0.8087, 0.02947, 0.5875, -0.8073, 0.07501, 0.5854, -0.3096, 0.03942, 0.95, -0.8087, 0.02947, 0.5875, -0.8073, 0.07501, 0.5854, -0.3099, 0.05603, 0.9491, -0.3096, 0.03942, 0.95, -0.3099, 0.05603, 0.9491, 0.3062, 0.04924, 0.9507, -0.3096, 0.03942, 0.95, -0.3099, 0.05603, 0.9491, 0.307, 0.02978, 0.9512, 0.3062, 0.04924, 0.9507, 0.307, 0.02978, 0.9512, 0.8067, 0.05555, 0.5884, 0.3062, 0.04924, 0.9507, 0.307, 0.02978, 0.9512, 0.8081, 0.006823, 0.589, 0.8067, 0.05555, 0.5884, 0.8081, 0.006823, 0.589, 0.9985, 0.05482, -9.72e-05, 0.8067, 0.05555, 0.5884, 0.8081, 0.006823, 0.589, 1.0, -0.004934, -0.0001191, 0.9985, 0.05482, -9.72e-05, 1.0, -0.004934, -0.0001191, 0.807, 0.04703, -0.5887, 0.9985, 0.05482, -9.72e-05, 1.0, -0.004934, -0.0001191, 0.8082, -0.001438, -0.5889, 0.807, 0.04703, -0.5887, 0.8082, -0.001438, -0.5889, 0.3073, 0.03572, -0.9509, 0.807, 0.04703, -0.5887, 0.8082, -0.001438, -0.5889, 0.3075, 0.01663, -0.9514, 0.3073, 0.03572, -0.9509, 0.3075, 0.01663, -0.9514, -0.3095, 0.02607, -0.9505, 0.3073, 0.03572, -0.9509, 0.3075, 0.01663, -0.9514, -0.3097, 0.04312, -0.9499, -0.3095, 0.02607, -0.9505, -0.3097, 0.04312, -0.9499, -0.8089, 0.02132, -0.5875, -0.3095, 0.02607, -0.9505, -0.3097, 0.04312, -0.9499, -0.8076, 0.06713, -0.5859, -0.8089, 0.02132, -0.5875, -0.8076, 0.06713, -0.5859, -0.9997, 0.02268, 0.0002204, -0.8089, 0.02132, -0.5875, -0.8076, 0.06713, -0.5859, -0.9969, 0.07909, -0.0001559, -0.9997, 0.02268, 0.0002204, -0.07842, 0.9969, 3e-05, -0.01824, 0.8088, -0.5878, -0.02179, 0.9998, 0.0004884, -0.07842, 0.9969, 3e-05, -0.06589, 0.8077, -0.5859, -0.01824, 0.8088, -0.5878, -0.06589, 0.8077, -0.5859, -0.02023, 0.3093, -0.9508, -0.01824, 0.8088, -0.5878, -0.06589, 0.8077, -0.5859, -0.04045, 0.3097, -0.95, -0.02023, 0.3093, -0.9508, -0.04045, 0.3097, -0.95, -0.02764, -0.3077, -0.9511, -0.02023, 0.3093, -0.9508, -0.04045, 0.3097, -0.95, -0.01193, -0.3077, -0.9514, -0.02764, -0.3077, -0.9511, -0.01193, -0.3077, -0.9514, -0.03763, -0.8075, -0.5887, -0.02764, -0.3077, -0.9511, -0.01193, -0.3077, -0.9514, 0.007967, -0.8083, -0.5887, -0.03763, -0.8075, -0.5887, 0.007967, -0.8083, -0.5887, -0.04603, -0.9989, -5.696e-05, -0.03763, -0.8075, -0.5887, 0.007967, -0.8083, -0.5887, 0.01201, -0.9999, 4.428e-05, -0.04603, -0.9989, -5.696e-05, 0.01201, -0.9999, 4.428e-05, -0.0495, -0.8073, 0.5881, -0.04603, -0.9989, -5.696e-05, 0.01201, -0.9999, 4.428e-05, -0.0003076, -0.8082, 0.5889, -0.0495, -0.8073, 0.5881, -0.0003076, -0.8082, 0.5889, -0.04596, -0.3068, 0.9506, -0.0495, -0.8073, 0.5881, -0.0003076, -0.8082, 0.5889, -0.02507, -0.3073, 0.9513, -0.04596, -0.3068, 0.9506, -0.02507, -0.3073, 0.9513, -0.03831, 0.3095, 0.9501, -0.04596, -0.3068, 0.9506, -0.02507, -0.3073, 0.9513, -0.05337, 0.3099, 0.9493, -0.03831, 0.3095, 0.9501, -0.05337, 0.3099, 0.9493, -0.02937, 0.8087, 0.5875, -0.03831, 0.3095, 0.9501, -0.05337, 0.3099, 0.9493, -0.07376, 0.8074, 0.5854, -0.02937, 0.8087, 0.5875, -0.07376, 0.8074, 0.5854, -0.02179, 0.9998, 0.0004884, -0.02937, 0.8087, 0.5875, -0.07376, 0.8074, 0.5854, -0.07842, 0.9969, 3e-05, -0.02179, 0.9998, 0.0004884, -0.3086, -0.03283, 0.9506, -0.8091, -0.0003471, 0.5877, -0.3082, -3.349e-05, 0.9513, -0.3086, -0.03283, 0.9506, -0.8087, -0.0326, 0.5874, -0.8091, -0.0003471, 0.5877, -0.8087, -0.0326, 0.5874, -1.0, -0.0005715, -4.59e-05, -0.8091, -0.0003471, 0.5877, -0.8087, -0.0326, 0.5874, -0.9995, -0.03235, -2.734e-06, -1.0, -0.0005715, -4.59e-05, -0.9995, -0.03235, -2.734e-06, -0.809, -0.000625, -0.5878, -1.0, -0.0005715, -4.59e-05, -0.9995, -0.03235, -2.734e-06, -0.8087, -0.0326, -0.5874, -0.809, -0.000625, -0.5878, -0.8087, -0.0326, -0.5874, -0.3091, -0.0004873, -0.951, -0.809, -0.000625, -0.5878, -0.8087, -0.0326, -0.5874, -0.3087, -0.0329, -0.9506, -0.3091, -0.0004873, -0.951, -0.3087, -0.0329, -0.9506, 0.3098, -0.0002127, -0.9508, -0.3091, -0.0004873, -0.951, -0.3087, -0.0329, -0.9506, 0.3093, -0.03334, -0.9504, 0.3098, -0.0002127, -0.9508, 0.3093, -0.03334, -0.9504, 0.809, 9.891e-05, -0.5879, 0.3098, -0.0002127, -0.9508, 0.3093, -0.03334, -0.9504, 0.8084, -0.03468, -0.5875, 0.809, 9.891e-05, -0.5879, 0.8084, -0.03468, -0.5875, 1.0, 0.0003235, -4.593e-05, 0.809, 9.891e-05, -0.5879, 0.8084, -0.03468, -0.5875, 0.9994, -0.0338, 2.087e-06, 1.0, 0.0003235, -4.593e-05, 0.9994, -0.0338, 2.087e-06, 0.809, 0.0003771, 0.5878, 1.0, 0.0003235, -4.593e-05, 0.9994, -0.0338, 2.087e-06, 0.8084, -0.03468, 0.5875, 0.809, 0.0003771, 0.5878, 0.8084, -0.03468, 0.5875, 0.3089, 0.0002392, 0.9511, 0.809, 0.0003771, 0.5878, 0.8084, -0.03468, 0.5875, 0.3094, -0.0333, 0.9504, 0.3089, 0.0002392, 0.9511, 0.3094, -0.0333, 0.9504, -0.3082, -3.349e-05, 0.9513, 0.3089, 0.0002392, 0.9511, 0.3094, -0.0333, 0.9504, -0.3086, -0.03283, 0.9506, -0.3082, -3.349e-05, 0.9513, -0.3096, 0.03942, 0.95, 0.3089, 0.0002392, 0.9511, -0.3082, -3.349e-05, 0.9513, -0.3096, 0.03942, 0.95, 0.3062, 0.04924, 0.9507, 0.3089, 0.0002392, 0.9511, 0.3062, 0.04924, 0.9507, 0.809, 0.0003771, 0.5878, 0.3089, 0.0002392, 0.9511, 0.3062, 0.04924, 0.9507, 0.8067, 0.05555, 0.5884, 0.809, 0.0003771, 0.5878, 0.8067, 0.05555, 0.5884, 1.0, 0.0003235, -4.593e-05, 0.809, 0.0003771, 0.5878, 0.8067, 0.05555, 0.5884, 0.9985, 0.05482, -9.72e-05, 1.0, 0.0003235, -4.593e-05, 0.9985, 0.05482, -9.72e-05, 0.809, 9.891e-05, -0.5879, 1.0, 0.0003235, -4.593e-05, 0.9985, 0.05482, -9.72e-05, 0.807, 0.04703, -0.5887, 0.809, 9.891e-05, -0.5879, 0.807, 0.04703, -0.5887, 0.3098, -0.0002127, -0.9508, 0.809, 9.891e-05, -0.5879, 0.807, 0.04703, -0.5887, 0.3073, 0.03572, -0.9509, 0.3098, -0.0002127, -0.9508, 0.3073, 0.03572, -0.9509, -0.3091, -0.0004873, -0.951, 0.3098, -0.0002127, -0.9508, 0.3073, 0.03572, -0.9509, -0.3095, 0.02607, -0.9505, -0.3091, -0.0004873, -0.951, -0.3095, 0.02607, -0.9505, -0.809, -0.000625, -0.5878, -0.3091, -0.0004873, -0.951, -0.3095, 0.02607, -0.9505, -0.8089, 0.02132, -0.5875, -0.809, -0.000625, -0.5878, -0.8089, 0.02132, -0.5875, -1.0, -0.0005715, -4.59e-05, -0.809, -0.000625, -0.5878, -0.8089, 0.02132, -0.5875, -0.9997, 0.02268, 0.0002204, -1.0, -0.0005715, -4.59e-05, -0.9997, 0.02268, 0.0002204, -0.8091, -0.0003471, 0.5877, -1.0, -0.0005715, -4.59e-05, -0.9997, 0.02268, 0.0002204, -0.8087, 0.02947, 0.5875, -0.8091, -0.0003471, 0.5877, -0.8087, 0.02947, 0.5875, -0.3082, -3.349e-05, 0.9513, -0.8091, -0.0003471, 0.5877, -0.8087, 0.02947, 0.5875, -0.3096, 0.03942, 0.95, -0.3082, -3.349e-05, 0.9513, -0.3086, -0.03283, 0.9506, 0.3088, -0.06534, 0.9489, -0.3087, -0.06382, 0.949, -0.3086, -0.03283, 0.9506, 0.3094, -0.0333, 0.9504, 0.3088, -0.06534, 0.9489, 0.3094, -0.0333, 0.9504, 0.8068, -0.06656, 0.587, 0.3088, -0.06534, 0.9489, 0.3094, -0.0333, 0.9504, 0.8084, -0.03468, 0.5875, 0.8068, -0.06656, 0.587, 0.8084, -0.03468, 0.5875, 0.9978, -0.06703, -1.02e-05, 0.8068, -0.06656, 0.587, 0.8084, -0.03468, 0.5875, 0.9994, -0.0338, 2.087e-06, 0.9978, -0.06703, -1.02e-05, 0.9994, -0.0338, 2.087e-06, 0.8068, -0.06656, -0.587, 0.9978, -0.06703, -1.02e-05, 0.9994, -0.0338, 2.087e-06, 0.8084, -0.03468, -0.5875, 0.8068, -0.06656, -0.587, 0.8084, -0.03468, -0.5875, 0.3085, -0.06534, -0.949, 0.8068, -0.06656, -0.587, 0.8084, -0.03468, -0.5875, 0.3093, -0.03334, -0.9504, 0.3085, -0.06534, -0.949, 0.3093, -0.03334, -0.9504, -0.3086, -0.06382, -0.949, 0.3085, -0.06534, -0.949, 0.3093, -0.03334, -0.9504, -0.3087, -0.0329, -0.9506, -0.3086, -0.06382, -0.949, -0.3087, -0.0329, -0.9506, -0.8073, -0.06259, -0.5869, -0.3086, -0.06382, -0.949, -0.3087, -0.0329, -0.9506, -0.8087, -0.0326, -0.5874, -0.8073, -0.06259, -0.5869, -0.8087, -0.0326, -0.5874, -0.9981, -0.06212, 9.995e-06, -0.8073, -0.06259, -0.5869, -0.8087, -0.0326, -0.5874, -0.9995, -0.03235, -2.734e-06, -0.9981, -0.06212, 9.995e-06, -0.9995, -0.03235, -2.734e-06, -0.8073, -0.06259, 0.5869, -0.9981, -0.06212, 9.995e-06, -0.9995, -0.03235, -2.734e-06, -0.8087, -0.0326, 0.5874, -0.8073, -0.06259, 0.5869, -0.8087, -0.0326, 0.5874, -0.3087, -0.06382, 0.949, -0.8073, -0.06259, 0.5869, -0.8087, -0.0326, 0.5874, -0.3086, -0.03283, 0.9506, -0.3087, -0.06382, 0.949, 0.0, 1.0, 4.835e-14, 0.0, 1.0, 0.0, 0.0, 1.0, 1.934e-14, 0.0, 1.0, 0.0, 0.0, 1.0, 0.0, 0.0, 1.0, 1.934e-14, 0.0, 1.0, 0.0, 0.0, 1.0, 0.0, 0.0, 1.0, 1.934e-14, 0.0, 1.0, 0.0, 0.0, 1.0, -4.835e-14, 0.0, 1.0, 1.934e-14, 0.0, 1.0, -4.835e-14, 0.0, 1.0, -4.835e-14, 0.0, 1.0, 1.934e-14, 0.0, 1.0, -4.835e-14, 0.0, 1.0, 0.0, 0.0, 1.0, 1.934e-14, 0.0, 1.0, 0.0, 0.0, 1.0, 1.934e-13, 0.0, 1.0, 1.934e-14, 0.0, 1.0, 1.934e-13, 0.0, 1.0, 9.671e-14, 0.0, 1.0, 1.934e-14, 0.0, 1.0, 9.671e-14, 0.0, 1.0, -4.835e-14, 0.0, 1.0, 1.934e-14, 0.0, 1.0, -4.835e-14, 0.0, 1.0, 4.835e-14, 0.0, 1.0, 1.934e-14, 0.0, 1.0, 0.0, 0.0, 1.0, 0.0, 0.0, 1.0, 0.0, 0.0, 1.0, 0.0, 0.0, 1.0, 0.0, 0.0, 1.0, 0.0, -1.0, 0.0, 0.0, -1.0, 0.0, 0.0, -1.0, 0.0, 0.0, -1.0, 0.0, 0.0, -1.0, 0.0, 0.0, -1.0, 0.0, 0.0, 1.0, 0.0, 0.0, 1.0, 0.0, 0.0, 1.0, 0.0, 0.0, 1.0, 0.0, 0.0, 1.0, 0.0, 0.0, 1.0, 0.0, 0.0, -1.0, 8.112e-07, 0.0, -1.0, -5.973e-07, 0.0, -1.0, -1.622e-07, 0.0, -1.0, -5.973e-07, 0.0, -1.0, 1.025e-06, 0.0, -1.0, -1.622e-07, 0.0, -1.0, 1.025e-06, 0.0, -1.0, 8.112e-07, 0.0, -1.0, -1.622e-07, 0.0, -1.0, 8.112e-07, 0.0, -1.0, -1.622e-06, 0.0, -1.0, -1.622e-07, 0.0, -1.0, -1.622e-06, 0.0, -1.0, -8.112e-07, 0.0, -1.0, -1.622e-07, 0.0, -1.0, -8.112e-07, 0.0, -1.0, 5.973e-07, 0.0, -1.0, -1.622e-07, 0.0, -1.0, 5.973e-07, 0.0, -1.0, -2.139e-07, 0.0, -1.0, -1.622e-07, 0.0, -1.0, -2.139e-07, 0.0, -1.0, -1.622e-06, 0.0, -1.0, -1.622e-07, 0.0, -1.0, -1.622e-06, 0.0, -1.0, -3.076e-12, 0.0, -1.0, -1.622e-07, 0.0, -1.0, -3.076e-12, 0.0, -1.0, 8.112e-07, 0.0, -1.0, -1.622e-07, 0.0])] * 3)])
arm_ceiling_pipe03_thin_qc_skeleton = bpy.data.armatures.new('ceiling_pipe03_thin.qc_skeleton')  # bones are not reproduced

# ---- objects
ob_ceiling_pipe03_thin_qc_skeleton = bpy.data.objects.new('ceiling_pipe03_thin.qc_skeleton', arm_ceiling_pipe03_thin_qc_skeleton)
ob_ceiling_pipe03_thin = bpy.data.objects.new('ceiling_pipe03_thin', me_ceiling_pipe03_thin)

# ---- transforms, parenting, visibility, modifiers, constraints
ob_ceiling_pipe03_thin_qc_skeleton.location = (0.0, 0.0, 0.0)
ob_ceiling_pipe03_thin_qc_skeleton.show_in_front = True
ob_ceiling_pipe03_thin_qc_skeleton.lineart.crease_threshold = 0.0
ob_ceiling_pipe03_thin.parent = ob_ceiling_pipe03_thin_qc_skeleton
ob_ceiling_pipe03_thin.location = (0.0, 0.0, 0.0)
ob_ceiling_pipe03_thin.lineart.crease_threshold = 0.0
_vg = ob_ceiling_pipe03_thin.vertex_groups.new(name='static_prop')
_vg.add([0, 1, 2, 3, 4, 5, 6, 7, 8, 9, 10, 11, 12, 13, 14, 15, 16, 17, 18, 19, 20, 21, 22, 23, 24, 25, 26, 27, 28, 29, 30, 31, 32, 33, 34, 35, 36, 37, 38, 39, 40, 41, 42, 43, 44, 45, 46, 47, 48, 49, 50, 51, 52, 53, 54, 55, 56, 57, 58, 59, 60, 61, 62, 63, 64, 65, 66, 67, 68, 69, 70, 71, 72, 73, 74, 75, 76, 77, 78, 79, 80, 81, 82, 83, 84, 85, 86, 87, 88, 89, 90, 91, 92, 93, 94, 95, 96, 97, 98, 99, 100, 101, 102, 103, 104, 105, 106, 107, 108, 109, 110, 111, 112, 113, 114, 115, 116, 117, 118, 119, 120, 121, 122, 123, 124, 125, 126, 127, 128, 129, 130, 131, 132, 133, 134, 135, 136, 137, 138, 139, 140, 141, 142, 143, 144, 145, 146, 147, 148, 149], 1.0, 'REPLACE')
_m = ob_ceiling_pipe03_thin.modifiers.new('Armature', 'ARMATURE')
_m.object = ob_ceiling_pipe03_thin_qc_skeleton

# ---- collection membership
scene.collection.objects.link(ob_ceiling_pipe03_thin_qc_skeleton)
scene.collection.objects.link(ob_ceiling_pipe03_thin)
col_ceiling_pipe03_thin.objects.link(ob_ceiling_pipe03_thin_qc_skeleton)
col_ceiling_pipe03_thin.objects.link(ob_ceiling_pipe03_thin)

# ---- scene / render settings (as saved in the file)
scene.frame_start = 1; scene.frame_end = 250; scene.frame_set(0)
scene.render.engine = 'BLENDER_EEVEE_NEXT'
scene.cycles.use_denoising = False
scene.cycles.samples = 128
scene.cycles.sampling_pattern = 'TABULATED_SOBOL'
scene.cycles.use_adaptive_sampling = False
scene.cycles.use_light_tree = False
scene.view_settings.view_transform = 'Filmic'
bpy.context.view_layer.update()

# ---- added for rendering (the .blend has no active camera and no usable light): camera, sun + grey world if the file has none
cam_auto = bpy.data.cameras.new('AutoCamera')
cam_auto.lens = 50.0
cam_auto.sensor_width = 36.0
cam_auto.clip_end = 2047.1
ob_auto_camera = bpy.data.objects.new('AutoCamera', cam_auto)
scene.collection.objects.link(ob_auto_camera)
ob_auto_camera.location = (110.624, -201.992, 84.5181)
ob_auto_camera.rotation_euler = (1.09748, -7.21219e-08, 0.694738)
scene.camera = ob_auto_camera
light_auto_sun = bpy.data.lights.new('AutoSun', 'SUN')
light_auto_sun.energy = 3.0
light_auto_sun.angle = 0.0523599
ob_auto_sun = bpy.data.objects.new('AutoSun', light_auto_sun)
scene.collection.objects.link(ob_auto_sun)
ob_auto_sun.rotation_euler = (0.872665, 0.174533, 0.523599)
if scene.world is None:
    world_auto = bpy.data.worlds.new('AutoWorld')
    world_auto.color = (0.3, 0.3, 0.3)
    scene.world = world_auto
bpy.context.view_layer.update()
